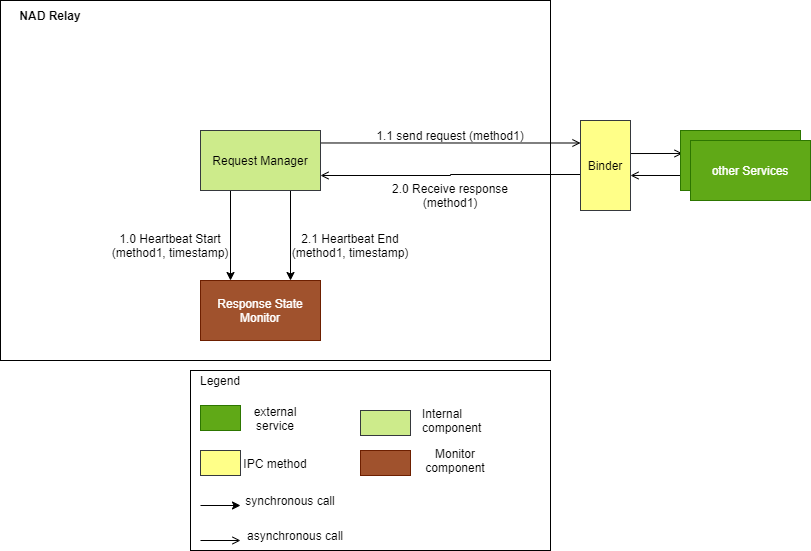

The diagram above was exported from draw.io. Its source (the exported page's mxGraphModel, read from the mxfile embedded in the PNG):
<mxGraphModel dx="1422" dy="822" grid="1" gridSize="10" guides="1" tooltips="1" connect="1" arrows="1" fold="1" page="1" pageScale="1" pageWidth="850" pageHeight="1100" math="0" shadow="0">
  <root>
    <mxCell id="0" />
    <mxCell id="1" parent="0" />
    <mxCell id="BHdZqmuwaBVwlG5xAoOY-1" value="" style="rounded=0;whiteSpace=wrap;html=1;" parent="1" vertex="1">
      <mxGeometry x="120" y="320" width="550" height="360" as="geometry" />
    </mxCell>
    <mxCell id="s8_j_tOzso94e_z6Ls---7" style="edgeStyle=orthogonalEdgeStyle;rounded=0;orthogonalLoop=1;jettySize=auto;html=1;exitX=0.25;exitY=1;exitDx=0;exitDy=0;entryX=0.25;entryY=0;entryDx=0;entryDy=0;" parent="1" source="BHdZqmuwaBVwlG5xAoOY-2" target="BHdZqmuwaBVwlG5xAoOY-3" edge="1">
      <mxGeometry relative="1" as="geometry" />
    </mxCell>
    <mxCell id="s8_j_tOzso94e_z6Ls---9" style="edgeStyle=orthogonalEdgeStyle;rounded=0;orthogonalLoop=1;jettySize=auto;html=1;exitX=0.75;exitY=1;exitDx=0;exitDy=0;entryX=0.75;entryY=0;entryDx=0;entryDy=0;" parent="1" source="BHdZqmuwaBVwlG5xAoOY-2" target="BHdZqmuwaBVwlG5xAoOY-3" edge="1">
      <mxGeometry relative="1" as="geometry" />
    </mxCell>
    <mxCell id="s8_j_tOzso94e_z6Ls---19" style="edgeStyle=orthogonalEdgeStyle;rounded=0;orthogonalLoop=1;jettySize=auto;html=1;exitX=1;exitY=0.208;exitDx=0;exitDy=0;entryX=0;entryY=0.25;entryDx=0;entryDy=0;endArrow=open;endFill=0;exitPerimeter=0;" parent="1" source="BHdZqmuwaBVwlG5xAoOY-2" target="s8_j_tOzso94e_z6Ls---1" edge="1">
      <mxGeometry relative="1" as="geometry" />
    </mxCell>
    <mxCell id="BHdZqmuwaBVwlG5xAoOY-2" value="Request Manager" style="rounded=0;whiteSpace=wrap;html=1;fillColor=#cdeb8b;strokeColor=#36393d;" parent="1" vertex="1">
      <mxGeometry x="320" y="450" width="120" height="60" as="geometry" />
    </mxCell>
    <mxCell id="BHdZqmuwaBVwlG5xAoOY-3" value="Response State Monitor" style="rounded=0;whiteSpace=wrap;html=1;fillColor=#a0522d;strokeColor=#6D1F00;fontColor=#ffffff;" parent="1" vertex="1">
      <mxGeometry x="320" y="600" width="120" height="60" as="geometry" />
    </mxCell>
    <mxCell id="s8_j_tOzso94e_z6Ls---17" style="edgeStyle=orthogonalEdgeStyle;rounded=0;orthogonalLoop=1;jettySize=auto;html=1;exitX=1;exitY=0.367;exitDx=0;exitDy=0;entryX=0.017;entryY=0.383;entryDx=0;entryDy=0;exitPerimeter=0;entryPerimeter=0;endArrow=open;endFill=0;" parent="1" source="s8_j_tOzso94e_z6Ls---1" target="s8_j_tOzso94e_z6Ls---2" edge="1">
      <mxGeometry relative="1" as="geometry" />
    </mxCell>
    <mxCell id="s8_j_tOzso94e_z6Ls---20" style="edgeStyle=orthogonalEdgeStyle;rounded=0;orthogonalLoop=1;jettySize=auto;html=1;exitX=0.04;exitY=0.6;exitDx=0;exitDy=0;entryX=1;entryY=0.75;entryDx=0;entryDy=0;exitPerimeter=0;endArrow=open;endFill=0;" parent="1" source="s8_j_tOzso94e_z6Ls---1" target="BHdZqmuwaBVwlG5xAoOY-2" edge="1">
      <mxGeometry relative="1" as="geometry">
        <Array as="points">
          <mxPoint x="570" y="494" />
          <mxPoint x="570" y="495" />
        </Array>
      </mxGeometry>
    </mxCell>
    <mxCell id="s8_j_tOzso94e_z6Ls---1" value="Binder" style="rounded=0;whiteSpace=wrap;html=1;fillColor=#ffff88;strokeColor=#36393d;" parent="1" vertex="1">
      <mxGeometry x="700" y="440" width="50" height="90" as="geometry" />
    </mxCell>
    <mxCell id="s8_j_tOzso94e_z6Ls---18" style="edgeStyle=orthogonalEdgeStyle;rounded=0;orthogonalLoop=1;jettySize=auto;html=1;exitX=0;exitY=0.75;exitDx=0;exitDy=0;entryX=1;entryY=0.611;entryDx=0;entryDy=0;entryPerimeter=0;endArrow=open;endFill=0;" parent="1" source="s8_j_tOzso94e_z6Ls---2" target="s8_j_tOzso94e_z6Ls---1" edge="1">
      <mxGeometry relative="1" as="geometry" />
    </mxCell>
    <mxCell id="s8_j_tOzso94e_z6Ls---2" value="NAD Services" style="rounded=0;whiteSpace=wrap;html=1;fillColor=#60a917;strokeColor=#2D7600;fontColor=#ffffff;" parent="1" vertex="1">
      <mxGeometry x="800" y="450" width="120" height="60" as="geometry" />
    </mxCell>
    <mxCell id="s8_j_tOzso94e_z6Ls---10" value="1.1 send request (method1)" style="text;html=1;strokeColor=none;fillColor=none;align=center;verticalAlign=middle;whiteSpace=wrap;rounded=0;" parent="1" vertex="1">
      <mxGeometry x="480" y="440" width="180" height="30" as="geometry" />
    </mxCell>
    <mxCell id="s8_j_tOzso94e_z6Ls---11" value="2.0 Receive response (method1)" style="text;html=1;strokeColor=none;fillColor=none;align=center;verticalAlign=middle;whiteSpace=wrap;rounded=0;" parent="1" vertex="1">
      <mxGeometry x="500" y="500" width="140" height="30" as="geometry" />
    </mxCell>
    <mxCell id="s8_j_tOzso94e_z6Ls---12" value="1.0 Heartbeat Start (method1, timestamp)" style="text;html=1;strokeColor=none;fillColor=none;align=center;verticalAlign=middle;whiteSpace=wrap;rounded=0;" parent="1" vertex="1">
      <mxGeometry x="220" y="550" width="140" height="30" as="geometry" />
    </mxCell>
    <mxCell id="s8_j_tOzso94e_z6Ls---13" value="2.1 Heartbeat End (method1, timestamp)" style="text;html=1;strokeColor=none;fillColor=none;align=center;verticalAlign=middle;whiteSpace=wrap;rounded=0;" parent="1" vertex="1">
      <mxGeometry x="400" y="550" width="140" height="30" as="geometry" />
    </mxCell>
    <mxCell id="s8_j_tOzso94e_z6Ls---14" value="&lt;b&gt;NAD Relay&lt;/b&gt;" style="text;html=1;strokeColor=none;fillColor=none;align=center;verticalAlign=middle;whiteSpace=wrap;rounded=0;" parent="1" vertex="1">
      <mxGeometry x="120" y="320" width="100" height="30" as="geometry" />
    </mxCell>
    <mxCell id="s8_j_tOzso94e_z6Ls---16" value="other Services" style="rounded=0;whiteSpace=wrap;html=1;fillColor=#60a917;strokeColor=#2D7600;fontColor=#ffffff;" parent="1" vertex="1">
      <mxGeometry x="810" y="460" width="120" height="60" as="geometry" />
    </mxCell>
    <mxCell id="NuX0dUPubuJZeZ81rs5q-1" value="" style="rounded=0;whiteSpace=wrap;html=1;" vertex="1" parent="1">
      <mxGeometry x="310" y="690" width="360" height="180" as="geometry" />
    </mxCell>
    <mxCell id="NuX0dUPubuJZeZ81rs5q-2" value="Legend" style="text;html=1;strokeColor=none;fillColor=none;align=center;verticalAlign=middle;whiteSpace=wrap;rounded=0;" vertex="1" parent="1">
      <mxGeometry x="320" y="690" width="40" height="20" as="geometry" />
    </mxCell>
    <mxCell id="NuX0dUPubuJZeZ81rs5q-3" value="" style="rounded=0;whiteSpace=wrap;html=1;fillColor=#cdeb8b;strokeColor=#36393d;" vertex="1" parent="1">
      <mxGeometry x="480" y="730" width="50" height="25" as="geometry" />
    </mxCell>
    <mxCell id="NuX0dUPubuJZeZ81rs5q-4" value="Internal component" style="text;html=1;strokeColor=none;fillColor=none;align=left;verticalAlign=middle;whiteSpace=wrap;rounded=0;" vertex="1" parent="1">
      <mxGeometry x="540" y="730" width="70" height="20" as="geometry" />
    </mxCell>
    <mxCell id="NuX0dUPubuJZeZ81rs5q-5" value="" style="rounded=0;whiteSpace=wrap;html=1;fillColor=#a0522d;strokeColor=#6D1F00;fontColor=#ffffff;" vertex="1" parent="1">
      <mxGeometry x="480" y="770" width="50" height="25" as="geometry" />
    </mxCell>
    <mxCell id="NuX0dUPubuJZeZ81rs5q-6" value="Monitor component" style="text;html=1;strokeColor=none;fillColor=none;align=center;verticalAlign=middle;whiteSpace=wrap;rounded=0;" vertex="1" parent="1">
      <mxGeometry x="540" y="770" width="70" height="20" as="geometry" />
    </mxCell>
    <mxCell id="NuX0dUPubuJZeZ81rs5q-8" value="" style="rounded=0;whiteSpace=wrap;html=1;fillColor=#60a917;strokeColor=#2D7600;fontColor=#ffffff;" vertex="1" parent="1">
      <mxGeometry x="320" y="725" width="40" height="25" as="geometry" />
    </mxCell>
    <mxCell id="NuX0dUPubuJZeZ81rs5q-9" value="external service" style="text;html=1;strokeColor=none;fillColor=none;align=center;verticalAlign=middle;whiteSpace=wrap;rounded=0;" vertex="1" parent="1">
      <mxGeometry x="360" y="727.5" width="70" height="20" as="geometry" />
    </mxCell>
    <mxCell id="NuX0dUPubuJZeZ81rs5q-11" value="" style="rounded=0;whiteSpace=wrap;html=1;fillColor=#ffff88;strokeColor=#36393d;" vertex="1" parent="1">
      <mxGeometry x="320" y="770" width="40" height="25" as="geometry" />
    </mxCell>
    <mxCell id="NuX0dUPubuJZeZ81rs5q-12" value="IPC method" style="text;html=1;strokeColor=none;fillColor=none;align=center;verticalAlign=middle;whiteSpace=wrap;rounded=0;" vertex="1" parent="1">
      <mxGeometry x="360" y="772.5" width="70" height="20" as="geometry" />
    </mxCell>
    <mxCell id="NuX0dUPubuJZeZ81rs5q-13" value="" style="endArrow=classic;html=1;" edge="1" parent="1">
      <mxGeometry width="50" height="50" relative="1" as="geometry">
        <mxPoint x="320" y="825" as="sourcePoint" />
        <mxPoint x="360" y="825" as="targetPoint" />
      </mxGeometry>
    </mxCell>
    <mxCell id="NuX0dUPubuJZeZ81rs5q-14" value="synchronous call" style="text;html=1;strokeColor=none;fillColor=none;align=center;verticalAlign=middle;whiteSpace=wrap;rounded=0;" vertex="1" parent="1">
      <mxGeometry x="360" y="810" width="100" height="20" as="geometry" />
    </mxCell>
    <mxCell id="NuX0dUPubuJZeZ81rs5q-15" value="" style="endArrow=open;html=1;endFill=0;" edge="1" parent="1">
      <mxGeometry width="50" height="50" relative="1" as="geometry">
        <mxPoint x="320" y="860" as="sourcePoint" />
        <mxPoint x="360" y="860" as="targetPoint" />
      </mxGeometry>
    </mxCell>
    <mxCell id="NuX0dUPubuJZeZ81rs5q-16" value="asynchronous call" style="text;html=1;strokeColor=none;fillColor=none;align=center;verticalAlign=middle;whiteSpace=wrap;rounded=0;" vertex="1" parent="1">
      <mxGeometry x="360" y="845" width="110" height="20" as="geometry" />
    </mxCell>
  </root>
</mxGraphModel>